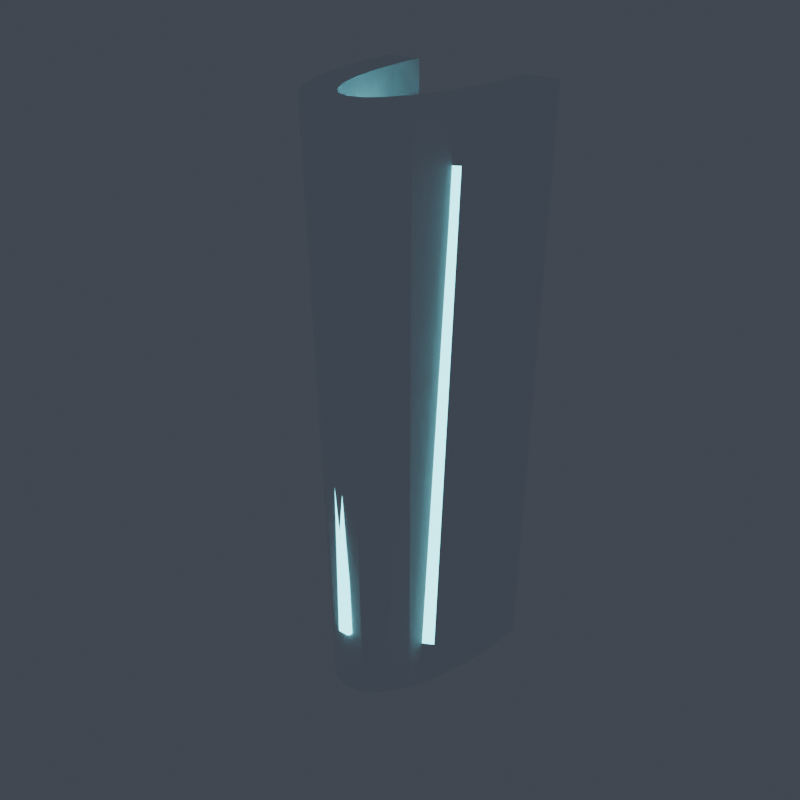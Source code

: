 # Source: left_shin__stream_shin.blend  (saved by Blender 5.1.30; exported with 4.5.12 LTS)
import bpy
from mathutils import Matrix  # noqa: F401  (used for matrix-valued properties, if any)

bpy.ops.wm.read_factory_settings(use_empty=True)
scene = bpy.context.scene
scene.name = 'Scene'

# ---- collections
col_vrm_body_proxy = bpy.data.collections.new('vrm_body_proxy'); scene.collection.children.link(col_vrm_body_proxy)
col_review_rig = bpy.data.collections.new('review_rig'); scene.collection.children.link(col_review_rig)
col_armor_active = bpy.data.collections.new('armor_active'); scene.collection.children.link(col_armor_active)
col_build_armor_back__rear_core_v001 = bpy.data.collections.new('build_armor_back__rear_core_v001'); scene.collection.children.link(col_build_armor_back__rear_core_v001)
col_build_armor_back__scapula_shell_v001 = bpy.data.collections.new('build_armor_back__scapula_shell_v001'); scene.collection.children.link(col_build_armor_back__scapula_shell_v001)
col_build_armor_back__spine_ridge_v001 = bpy.data.collections.new('build_armor_back__spine_ridge_v001'); scene.collection.children.link(col_build_armor_back__spine_ridge_v001)
col_build_armor_chest__broad_guard_v001 = bpy.data.collections.new('build_armor_chest__broad_guard_v001'); scene.collection.children.link(col_build_armor_chest__broad_guard_v001)
col_build_armor_chest__split_rib_v001 = bpy.data.collections.new('build_armor_chest__split_rib_v001'); scene.collection.children.link(col_build_armor_chest__split_rib_v001)
col_build_armor_chest__v_core_v001 = bpy.data.collections.new('build_armor_chest__v_core_v001'); scene.collection.children.link(col_build_armor_chest__v_core_v001)
col_build_armor_helmet__crest_guardian_v001 = bpy.data.collections.new('build_armor_helmet__crest_guardian_v001'); scene.collection.children.link(col_build_armor_helmet__crest_guardian_v001)
col_build_armor_helmet__heroic_face_v001 = bpy.data.collections.new('build_armor_helmet__heroic_face_v001'); scene.collection.children.link(col_build_armor_helmet__heroic_face_v001)
col_build_armor_helmet__sleek_visor_v001 = bpy.data.collections.new('build_armor_helmet__sleek_visor_v001'); scene.collection.children.link(col_build_armor_helmet__sleek_visor_v001)
col_build_armor_left_boot__ankle_cuff_v001 = bpy.data.collections.new('build_armor_left_boot__ankle_cuff_v001'); scene.collection.children.link(col_build_armor_left_boot__ankle_cuff_v001)
col_build_armor_left_boot__heel_guard_v001 = bpy.data.collections.new('build_armor_left_boot__heel_guard_v001'); scene.collection.children.link(col_build_armor_left_boot__heel_guard_v001)
col_build_armor_left_boot__toe_hero_v001 = bpy.data.collections.new('build_armor_left_boot__toe_hero_v001'); scene.collection.children.link(col_build_armor_left_boot__toe_hero_v001)
col_build_armor_left_shin__knee_trim_v001 = bpy.data.collections.new('build_armor_left_shin__knee_trim_v001'); scene.collection.children.link(col_build_armor_left_shin__knee_trim_v001)
col_build_armor_left_shin__shin_spike_v001 = bpy.data.collections.new('build_armor_left_shin__shin_spike_v001'); scene.collection.children.link(col_build_armor_left_shin__shin_spike_v001)
col_build_armor_left_shin__stream_shin_v001 = bpy.data.collections.new('build_armor_left_shin__stream_shin_v001'); scene.collection.children.link(col_build_armor_left_shin__stream_shin_v001)
col_build_armor_left_shoulder__heavy_guard_v001 = bpy.data.collections.new('build_armor_left_shoulder__heavy_guard_v001'); scene.collection.children.link(col_build_armor_left_shoulder__heavy_guard_v001)
col_build_armor_left_shoulder__sleek_cap_v001 = bpy.data.collections.new('build_armor_left_shoulder__sleek_cap_v001'); scene.collection.children.link(col_build_armor_left_shoulder__sleek_cap_v001)
col_build_armor_left_shoulder__winged_fin_v001 = bpy.data.collections.new('build_armor_left_shoulder__winged_fin_v001'); scene.collection.children.link(col_build_armor_left_shoulder__winged_fin_v001)
col_build_armor_waist__hero_buckle_v001 = bpy.data.collections.new('build_armor_waist__hero_buckle_v001'); scene.collection.children.link(col_build_armor_waist__hero_buckle_v001)
col_build_armor_waist__side_clip_v001 = bpy.data.collections.new('build_armor_waist__side_clip_v001'); scene.collection.children.link(col_build_armor_waist__side_clip_v001)
col_build_armor_waist__wrap_belt_v001 = bpy.data.collections.new('build_armor_waist__wrap_belt_v001'); scene.collection.children.link(col_build_armor_waist__wrap_belt_v001)
col_build_topping_back_rear_core_compact_core_v001 = bpy.data.collections.new('build_topping_back_rear_core_compact_core_v001'); scene.collection.children.link(col_build_topping_back_rear_core_compact_core_v001)
col_build_topping_back_spine_ridge_compact_ridge_v001 = bpy.data.collections.new('build_topping_back_spine_ridge_compact_ridge_v001'); scene.collection.children.link(col_build_topping_back_spine_ridge_compact_ridge_v001)
col_build_topping_chest_chest_core_hero_v_v001 = bpy.data.collections.new('build_topping_chest_chest_core_hero_v_v001'); scene.collection.children.link(col_build_topping_chest_chest_core_hero_v_v001)
col_build_topping_chest_rib_trim_rib_stripe_v001 = bpy.data.collections.new('build_topping_chest_rib_trim_rib_stripe_v001'); scene.collection.children.link(col_build_topping_chest_rib_trim_rib_stripe_v001)
col_build_topping_helmet_crest_short_crest_v001 = bpy.data.collections.new('build_topping_helmet_crest_short_crest_v001'); scene.collection.children.link(col_build_topping_helmet_crest_short_crest_v001)
col_build_topping_helmet_visor_trim_slit_glow_v001 = bpy.data.collections.new('build_topping_helmet_visor_trim_slit_glow_v001'); scene.collection.children.link(col_build_topping_helmet_visor_trim_slit_glow_v001)
col_build_topping_left_shin_ankle_cuff_trim_cuff_v001 = bpy.data.collections.new('build_topping_left_shin_ankle_cuff_trim_cuff_v001'); scene.collection.children.link(col_build_topping_left_shin_ankle_cuff_trim_cuff_v001)
col_build_topping_left_shin_shin_spike_narrow_spike_v001 = bpy.data.collections.new('build_topping_left_shin_shin_spike_narrow_spike_v001'); scene.collection.children.link(col_build_topping_left_shin_shin_spike_narrow_spike_v001)
col_build_topping_left_shoulder_edge_trim_lip_v001 = bpy.data.collections.new('build_topping_left_shoulder_edge_trim_lip_v001'); scene.collection.children.link(col_build_topping_left_shoulder_edge_trim_lip_v001)
col_build_topping_left_shoulder_shoulder_fin_winged_v001 = bpy.data.collections.new('build_topping_left_shoulder_shoulder_fin_winged_v001'); scene.collection.children.link(col_build_topping_left_shoulder_shoulder_fin_winged_v001)
col_build_topping_right_shin_ankle_cuff_trim_cuff_v001 = bpy.data.collections.new('build_topping_right_shin_ankle_cuff_trim_cuff_v001'); scene.collection.children.link(col_build_topping_right_shin_ankle_cuff_trim_cuff_v001)
col_build_topping_right_shin_shin_spike_narrow_spike_v001 = bpy.data.collections.new('build_topping_right_shin_shin_spike_narrow_spike_v001'); scene.collection.children.link(col_build_topping_right_shin_shin_spike_narrow_spike_v001)
col_build_topping_right_shoulder_edge_trim_lip_v001 = bpy.data.collections.new('build_topping_right_shoulder_edge_trim_lip_v001'); scene.collection.children.link(col_build_topping_right_shoulder_edge_trim_lip_v001)
col_build_topping_right_shoulder_shoulder_fin_winged_v001 = bpy.data.collections.new('build_topping_right_shoulder_shoulder_fin_winged_v001'); scene.collection.children.link(col_build_topping_right_shoulder_shoulder_fin_winged_v001)
col_build_topping_waist_belt_buckle_driver_lo_v001 = bpy.data.collections.new('build_topping_waist_belt_buckle_driver_lo_v001'); scene.collection.children.link(col_build_topping_waist_belt_buckle_driver_lo_v001)
col_build_topping_waist_side_clip_runner_clip_v001 = bpy.data.collections.new('build_topping_waist_side_clip_runner_clip_v001'); scene.collection.children.link(col_build_topping_waist_side_clip_runner_clip_v001)
col_build_left_boot__ankle_cuff = bpy.data.collections.new('build_left_boot__ankle_cuff'); scene.collection.children.link(col_build_left_boot__ankle_cuff)
col_build_left_boot__heel_guard = bpy.data.collections.new('build_left_boot__heel_guard'); scene.collection.children.link(col_build_left_boot__heel_guard)
col_build_left_boot__toe_hero = bpy.data.collections.new('build_left_boot__toe_hero'); scene.collection.children.link(col_build_left_boot__toe_hero)
col_build_left_shin__knee_trim = bpy.data.collections.new('build_left_shin__knee_trim'); scene.collection.children.link(col_build_left_shin__knee_trim)
col_build_left_shin__shin_spike = bpy.data.collections.new('build_left_shin__shin_spike'); scene.collection.children.link(col_build_left_shin__shin_spike)
col_build_left_shin__stream_shin = bpy.data.collections.new('build_left_shin__stream_shin'); scene.collection.children.link(col_build_left_shin__stream_shin)
col_build_left_shoulder__heavy_guard = bpy.data.collections.new('build_left_shoulder__heavy_guard'); scene.collection.children.link(col_build_left_shoulder__heavy_guard)
col_build_left_shoulder__sleek_cap = bpy.data.collections.new('build_left_shoulder__sleek_cap'); scene.collection.children.link(col_build_left_shoulder__sleek_cap)
col_build_left_shoulder__winged_fin = bpy.data.collections.new('build_left_shoulder__winged_fin'); scene.collection.children.link(col_build_left_shoulder__winged_fin)

# ---- materials (node trees are filled in below, after node groups)
mat_armor_base_surface = bpy.data.materials.new('armor_base_surface')
mat_armor_emissive = bpy.data.materials.new('armor_emissive')

# ---- material node trees
mat_armor_base_surface.use_nodes = True; mat_armor_base_surface.node_tree.nodes.clear()
_N = mat_armor_base_surface.node_tree.nodes; _L = mat_armor_base_surface.node_tree.links
n0 = _N.new('ShaderNodeOutputMaterial'); n0.name = 'マテリアル出力'; n0.location = (0, 0)
n1 = _N.new('ShaderNodeBsdfPrincipled'); n1.name = 'プリンシプルBSDF'; n1.location = (0, 0)
n1.inputs[0].default_value = (0.9098, 0.9333, 0.9608, 1.0)
_L.new(n1.outputs[0], n0.inputs[0])
n0.is_active_output = True
mat_armor_emissive.use_nodes = True; mat_armor_emissive.node_tree.nodes.clear()
_N = mat_armor_emissive.node_tree.nodes; _L = mat_armor_emissive.node_tree.links
n0 = _N.new('ShaderNodeOutputMaterial'); n0.name = 'マテリアル出力'; n0.location = (0, 0)
n1 = _N.new('ShaderNodeBsdfPrincipled'); n1.name = 'プリンシプルBSDF'; n1.location = (0, 0)
n1.inputs[0].default_value = (0.1804, 0.902, 1.0, 1.0)
n1.inputs[27].default_value = (0.1804, 0.902, 1.0, 1.0)
n1.inputs[28].default_value = 4.0
_L.new(n1.outputs[0], n0.inputs[0])
n0.is_active_output = True

# ---- world
world_world = bpy.data.worlds.new('World'); scene.world = world_world
world_world.use_nodes = True; world_world.node_tree.nodes.clear()
_N = world_world.node_tree.nodes; _L = world_world.node_tree.links
n0 = _N.new('ShaderNodeOutputWorld'); n0.name = 'World Output'; n0.location = (200, 100)
n1 = _N.new('ShaderNodeBackground'); n1.name = 'Background'; n1.location = (-200, 100)
n1.inputs[0].default_value = (0.06, 0.07, 0.09, 1.0)
_L.new(n1.outputs[0], n0.inputs[0])
n0.is_active_output = True
world_world.color = (0.05088, 0.05088, 0.05088)
world_world.sun_shadow_jitter_overblur = 0.0

# ---- meshes
me_armor_armor_left_shin__stream_shin_v001_v001 = bpy.data.meshes.new('armor_armor_left_shin__stream_shin_v001_v001')
me_armor_armor_left_shin__stream_shin_v001_v001.from_pydata([(-0.0287, 0.05695, -0.17), (-0.0451, 0.05695, -0.17), (-0.02798, 0.03721, -0.17), (-0.04397, 0.03356, -0.17), (-0.02586, 0.01846, -0.17), (-0.04063, 0.01135, -0.17), (-0.02244, 0.001646, -0.17), (-0.03526, -0.008579, -0.17), (-0.01789, -0.0124, -0.17), (-0.02812, -0.02522, -0.17), (-0.01245, -0.02297, -0.17), (-0.01957, -0.03774, -0.17), (-0.006386, -0.02953, -0.17), (-0.01004, -0.04551, -0.17), (0.0, -0.03175, -0.17), (0.0, -0.04815, -0.17), (0.006386, -0.02953, -0.17), (0.01004, -0.04551, -0.17), (0.01245, -0.02297, -0.17), (0.01957, -0.03774, -0.17), (0.01789, -0.0124, -0.17), (0.02812, -0.02522, -0.17), (0.02244, 0.001646, -0.17), (0.03526, -0.008579, -0.17), (0.02586, 0.01846, -0.17), (0.04063, 0.01135, -0.17), (0.02798, 0.03721, -0.17), (0.04397, 0.03356, -0.17), (0.0287, 0.05695, -0.17), (0.0451, 0.05695, -0.17), (-0.0343, 0.05695, 0.17), (-0.0539, 0.05695, 0.17), (-0.03344, 0.03597, 0.17), (-0.05255, 0.0316, 0.17), (-0.0309, 0.01603, 0.17), (-0.04856, 0.007531, 0.17), (-0.02682, -0.001845, 0.17), (-0.04214, -0.01407, 0.17), (-0.02139, -0.01678, 0.17), (-0.03361, -0.0321, 0.17), (-0.01488, -0.02801, 0.17), (-0.02339, -0.04567, 0.17), (-0.007632, -0.03499, 0.17), (-0.01199, -0.05409, 0.17), (0.0, -0.03735, 0.17), (0.0, -0.05695, 0.17), (0.007632, -0.03499, 0.17), (0.01199, -0.05409, 0.17), (0.01488, -0.02801, 0.17), (0.02339, -0.04567, 0.17), (0.02139, -0.01678, 0.17), (0.03361, -0.0321, 0.17), (0.02682, -0.001845, 0.17), (0.04214, -0.01407, 0.17), (0.0309, 0.01603, 0.17), (0.04856, 0.007531, 0.17), (0.03344, 0.03597, 0.17), (0.05255, 0.0316, 0.17), (0.0343, 0.05695, 0.17), (0.0539, 0.05695, 0.17), (0.02414, -0.02286, -0.14), (0.038, -0.01486, -0.14), (0.02072, -0.01577, -0.14), (0.03261, -0.005068, -0.14), (0.01639, -0.009916, -0.14), (0.02579, 0.003028, -0.14), (0.01134, -0.005539, -0.14), (0.01785, 0.009078, -0.14), (0.005796, -0.002833, -0.14), (0.009123, 0.01282, -0.14), (1.677e-10, -0.001918, -0.14), (-1.231e-09, 0.01408, -0.14), (-0.005796, -0.002833, -0.14), (-0.009123, 0.01282, -0.14), (-0.01134, -0.005539, -0.14), (-0.01785, 0.009078, -0.14), (-0.01639, -0.009916, -0.14), (-0.02579, 0.003028, -0.14), (-0.02072, -0.01577, -0.14), (-0.03261, -0.005068, -0.14), (-0.02414, -0.02286, -0.14), (-0.038, -0.01486, -0.14), (0.02897, -0.02007, 0.14), (0.0456, -0.01047, 0.14), (0.02486, -0.01204, 0.14), (0.03913, 0.0008036, 0.14), (0.01966, -0.005405, 0.14), (0.03095, 0.01013, 0.14), (0.01361, -0.0004451, 0.14), (0.02142, 0.01709, 0.14), (0.006956, 0.002621, 0.14), (0.01095, 0.0214, 0.14), (-3.198e-10, 0.003658, 0.14), (-1.998e-09, 0.02286, 0.14), (-0.006956, 0.002621, 0.14), (-0.01095, 0.0214, 0.14), (-0.01361, -0.0004451, 0.14), (-0.02142, 0.01709, 0.14), (-0.01966, -0.005405, 0.14), (-0.03095, 0.01013, 0.14), (-0.02486, -0.01204, 0.14), (-0.03913, 0.0008036, 0.14), (-0.02897, -0.02007, 0.14), (-0.0456, -0.01047, 0.14), (-0.002624, -0.039, -0.1285), (-0.002624, -0.041, -0.1305), (-0.004624, -0.041, -0.1285), (-0.002624, -0.049, -0.1305), (-0.002624, -0.051, -0.1285), (-0.004624, -0.049, -0.1285), (-0.002624, -0.039, 0.1285), (-0.004624, -0.041, 0.1285), (-0.002624, -0.041, 0.1305), (-0.002624, -0.051, 0.1285), (-0.002624, -0.049, 0.1305), (-0.004624, -0.049, 0.1285), (0.002624, -0.039, -0.1285), (0.004624, -0.041, -0.1285), (0.002624, -0.041, -0.1305), (0.002624, -0.051, -0.1285), (0.002624, -0.049, -0.1305), (0.004624, -0.049, -0.1285), (0.002624, -0.039, 0.1285), (0.002624, -0.041, 0.1305), (0.004624, -0.041, 0.1285), (0.002624, -0.051, 0.1285), (0.004624, -0.049, 0.1285), (0.002624, -0.049, 0.1305)], [], [(1, 31, 33, 3), (0, 2, 32, 30), (30, 32, 33, 31), (0, 1, 3, 2), (3, 33, 35, 5), (2, 4, 34, 32), (32, 34, 35, 33), (2, 3, 5, 4), (5, 35, 37, 7), (4, 6, 36, 34), (34, 36, 37, 35), (4, 5, 7, 6), (7, 37, 39, 9), (6, 8, 38, 36), (36, 38, 39, 37), (6, 7, 9, 8), (9, 39, 41, 11), (8, 10, 40, 38), (38, 40, 41, 39), (8, 9, 11, 10), (11, 41, 43, 13), (10, 12, 42, 40), (40, 42, 43, 41), (10, 11, 13, 12), (13, 43, 45, 15), (12, 14, 44, 42), (42, 44, 45, 43), (12, 13, 15, 14), (15, 45, 47, 17), (14, 16, 46, 44), (44, 46, 47, 45), (14, 15, 17, 16), (17, 47, 49, 19), (16, 18, 48, 46), (46, 48, 49, 47), (16, 17, 19, 18), (19, 49, 51, 21), (18, 20, 50, 48), (48, 50, 51, 49), (18, 19, 21, 20), (21, 51, 53, 23), (20, 22, 52, 50), (50, 52, 53, 51), (20, 21, 23, 22), (23, 53, 55, 25), (22, 24, 54, 52), (52, 54, 55, 53), (22, 23, 25, 24), (25, 55, 57, 27), (24, 26, 56, 54), (54, 56, 57, 55), (24, 25, 27, 26), (27, 57, 59, 29), (26, 28, 58, 56), (56, 58, 59, 57), (26, 27, 29, 28), (0, 1, 31, 30), (28, 58, 59, 29), (61, 83, 85, 63), (60, 62, 84, 82), (82, 84, 85, 83), (60, 61, 63, 62), (63, 85, 87, 65), (62, 64, 86, 84), (84, 86, 87, 85), (62, 63, 65, 64), (65, 87, 89, 67), (64, 66, 88, 86), (86, 88, 89, 87), (64, 65, 67, 66), (67, 89, 91, 69), (66, 68, 90, 88), (88, 90, 91, 89), (66, 67, 69, 68), (69, 91, 93, 71), (68, 70, 92, 90), (90, 92, 93, 91), (68, 69, 71, 70), (71, 93, 95, 73), (70, 72, 94, 92), (92, 94, 95, 93), (70, 71, 73, 72), (73, 95, 97, 75), (72, 74, 96, 94), (94, 96, 97, 95), (72, 73, 75, 74), (75, 97, 99, 77), (74, 76, 98, 96), (96, 98, 99, 97), (74, 75, 77, 76), (77, 99, 101, 79), (76, 78, 100, 98), (98, 100, 101, 99), (76, 77, 79, 78), (79, 101, 103, 81), (78, 80, 102, 100), (100, 102, 103, 101), (78, 79, 81, 80), (60, 61, 83, 82), (80, 102, 103, 81), (104, 105, 106), (107, 108, 109), (110, 111, 112), (113, 114, 115), (116, 117, 118), (119, 120, 121), (122, 123, 124), (125, 126, 127), (110, 104, 106, 111), (105, 107, 109, 106), (108, 113, 115, 109), (114, 112, 111, 115), (122, 110, 112, 123), (113, 125, 127, 114), (126, 124, 123, 127), (116, 122, 124, 117), (125, 119, 121, 126), (120, 118, 117, 121), (104, 116, 118, 105), (119, 108, 107, 120), (110, 122, 116, 104), (106, 109, 115, 111), (118, 120, 107, 105), (125, 113, 108, 119), (112, 114, 127, 123), (124, 126, 121, 117)])
me_armor_armor_left_shin__stream_shin_v001_v001.polygons.foreach_set('material_index', [0, 0, 0, 0, 0, 0, 0, 0, 0, 0, 0, 0, 0, 0, 0, 0, 0, 0, 0, 0, 0, 0, 0, 0, 0, 0, 0, 0, 0, 0, 0, 0, 0, 0, 0, 0, 0, 0, 0, 0, 0, 0, 0, 0, 0, 0, 0, 0, 0, 0, 0, 0, 0, 0, 0, 0, 0, 0, 0, 0, 0, 0, 0, 0, 0, 0, 0, 0, 0, 0, 0, 0, 0, 0, 0, 0, 0, 0, 0, 0, 0, 0, 0, 0, 1, 1, 1, 1, 1, 1, 1, 1, 1, 1, 1, 1, 1, 1, 1, 1, 1, 1, 1, 1, 1, 1, 1, 1, 1, 1, 1, 1, 1, 1, 1, 1, 1, 1, 1, 1, 1, 1, 1, 1, 1, 1])
_uv = me_armor_armor_left_shin__stream_shin_v001_v001.uv_layers.new(name='UVマップ')
_uv.uv.foreach_set('vector', [0.1776, 0.5508, 0.1775, 0.004213, 0.2182, 0.004186, 0.2151, 0.5508, 0.6331, 0.5515, 0.6014, 0.5515, 0.5994, 0.005023, 0.6331, 0.005044, 0.9633, 0.9963, 0.962, 0.9626, 0.9927, 0.9556, 0.9948, 0.9963, 0.8747, 0.1735, 0.8484, 0.1735, 0.8502, 0.1359, 0.8759, 0.1417, 0.2151, 0.5508, 0.2182, 0.004186, 0.2567, 0.004174, 0.2507, 0.5508, 0.6014, 0.5515, 0.5713, 0.5515, 0.5674, 0.004989, 0.5994, 0.005023, 0.962, 0.9626, 0.9579, 0.9306, 0.9863, 0.9169, 0.9927, 0.9556, 0.8759, 0.1417, 0.8502, 0.1359, 0.8556, 0.1002, 0.8793, 0.1116, 0.2507, 0.5508, 0.2567, 0.004174, 0.2911, 0.004177, 0.2824, 0.5508, 0.5713, 0.5515, 0.5444, 0.5515, 0.5388, 0.004945, 0.5674, 0.004989, 0.9579, 0.9306, 0.9513, 0.9018, 0.9759, 0.8822, 0.9863, 0.9169, 0.8793, 0.1116, 0.8556, 0.1002, 0.8642, 0.06813, 0.8848, 0.08457, 0.2824, 0.5508, 0.2911, 0.004177, 0.3197, 0.004195, 0.3089, 0.5508, 0.5444, 0.5515, 0.522, 0.5514, 0.515, 0.004892, 0.5388, 0.004945, 0.9513, 0.9018, 0.9426, 0.8778, 0.9622, 0.8532, 0.9759, 0.8822, 0.8848, 0.08457, 0.8642, 0.06813, 0.8757, 0.04138, 0.8921, 0.06199, 0.3089, 0.5508, 0.3197, 0.004195, 0.341, 0.004227, 0.3286, 0.5508, 0.522, 0.5514, 0.5052, 0.5514, 0.4972, 0.004835, 0.515, 0.004892, 0.9426, 0.8778, 0.9321, 0.8598, 0.9458, 0.8314, 0.9622, 0.8532, 0.8921, 0.06199, 0.8757, 0.04138, 0.8894, 0.02125, 0.9009, 0.045, 0.005038, 0.567, 0.5515, 0.5609, 0.5515, 0.5792, 0.004999, 0.5823, 0.005133, 0.7089, 0.00505, 0.6991, 0.5515, 0.703, 0.5515, 0.7146, 0.9321, 0.8598, 0.9205, 0.8485, 0.9275, 0.8178, 0.9458, 0.8314, 0.9009, 0.045, 0.8894, 0.02125, 0.9047, 0.008757, 0.9106, 0.03446, 0.004999, 0.5823, 0.5515, 0.5792, 0.5515, 0.5985, 0.004985, 0.5985, 0.00505, 0.6991, 0.005046, 0.6889, 0.5515, 0.6907, 0.5515, 0.703, 0.9205, 0.8485, 0.9082, 0.8447, 0.9082, 0.8132, 0.9275, 0.8178, 0.9106, 0.03446, 0.9047, 0.008757, 0.9209, 0.004522, 0.9209, 0.03088, 0.004985, 0.5985, 0.5515, 0.5985, 0.5515, 0.6177, 0.004999, 0.6146, 0.005046, 0.6889, 0.00512, 0.6786, 0.5515, 0.6784, 0.5515, 0.6907, 0.9082, 0.8447, 0.8959, 0.8485, 0.8889, 0.8178, 0.9082, 0.8132, 0.9209, 0.03088, 0.9209, 0.004522, 0.937, 0.008757, 0.9311, 0.03446, 0.004999, 0.6146, 0.5515, 0.6177, 0.5515, 0.6361, 0.005038, 0.6299, 0.3486, 0.004267, 0.3594, 0.004244, 0.3511, 0.5508, 0.3396, 0.5508, 0.8959, 0.8485, 0.8843, 0.8598, 0.8706, 0.8314, 0.8889, 0.8178, 0.9311, 0.03446, 0.937, 0.008757, 0.9523, 0.02125, 0.9409, 0.045, 0.01577, 0.5508, 0.003805, 0.004215, 0.02596, 0.004165, 0.03619, 0.5508, 0.3594, 0.004244, 0.3766, 0.004227, 0.3695, 0.5507, 0.3511, 0.5508, 0.8843, 0.8598, 0.8738, 0.8778, 0.8542, 0.8532, 0.8706, 0.8314, 0.9409, 0.045, 0.9523, 0.02125, 0.9661, 0.04138, 0.9496, 0.06199, 0.03619, 0.5508, 0.02596, 0.004165, 0.05523, 0.004137, 0.06317, 0.5507, 0.3766, 0.004227, 0.3994, 0.004217, 0.3937, 0.5507, 0.3695, 0.5507, 0.8738, 0.8778, 0.8651, 0.9018, 0.8405, 0.8822, 0.8542, 0.8532, 0.9496, 0.06199, 0.9661, 0.04138, 0.9776, 0.06813, 0.9569, 0.08457, 0.06317, 0.5507, 0.05523, 0.004137, 0.09016, 0.004132, 0.09538, 0.5507, 0.3994, 0.004217, 0.4266, 0.004216, 0.4226, 0.5507, 0.3937, 0.5507, 0.8651, 0.9018, 0.8585, 0.9306, 0.8301, 0.9169, 0.8405, 0.8822, 0.9569, 0.08457, 0.9776, 0.06813, 0.9862, 0.1002, 0.9624, 0.1116, 0.09538, 0.5507, 0.09016, 0.004132, 0.129, 0.004151, 0.1312, 0.5508, 0.4266, 0.004216, 0.4568, 0.004222, 0.4548, 0.5507, 0.4226, 0.5507, 0.8585, 0.9306, 0.8545, 0.9626, 0.8237, 0.9556, 0.8301, 0.9169, 0.9624, 0.1116, 0.9862, 0.1002, 0.9915, 0.1359, 0.9658, 0.1417, 0.1312, 0.5508, 0.129, 0.004151, 0.1698, 0.004193, 0.1688, 0.5508, 0.4568, 0.004222, 0.4885, 0.004237, 0.4885, 0.5508, 0.4548, 0.5507, 0.8545, 0.9626, 0.8531, 0.9963, 0.8216, 0.9963, 0.8237, 0.9556, 0.9658, 0.1417, 0.9915, 0.1359, 0.9934, 0.1735, 0.967, 0.1735, 0.6416, 0.004405, 0.668, 0.004839, 0.6731, 0.5515, 0.6416, 0.551, 0.5515, 0.6702, 0.004924, 0.6702, 0.004405, 0.6386, 0.5511, 0.6438, 0.1246, 0.7858, 0.5748, 0.7858, 0.5751, 0.8037, 0.1249, 0.8014, 0.1664, 0.8777, 0.1665, 0.8665, 0.6166, 0.865, 0.6165, 0.8777, 0.5641, 0.679, 0.577, 0.6724, 0.5976, 0.6953, 0.5795, 0.7057, 0.5703, 0.771, 0.548, 0.7581, 0.5567, 0.7424, 0.5758, 0.7596, 0.1249, 0.8014, 0.5751, 0.8037, 0.5753, 0.8184, 0.125, 0.8141, 0.1665, 0.8665, 0.1666, 0.8573, 0.6168, 0.8546, 0.6166, 0.865, 0.577, 0.6724, 0.5877, 0.664, 0.6126, 0.6822, 0.5976, 0.6953, 0.5758, 0.7596, 0.5567, 0.7424, 0.5676, 0.7294, 0.5827, 0.7502, 0.6842, 0.4552, 0.6759, 0.004975, 0.6912, 0.004853, 0.697, 0.4551, 0.4552, 0.7219, 0.4551, 0.73, 0.005027, 0.7264, 0.005052, 0.7166, 0.5877, 0.664, 0.5956, 0.6543, 0.6238, 0.6669, 0.6126, 0.6822, 0.5827, 0.7502, 0.5676, 0.7294, 0.5804, 0.7196, 0.5908, 0.7431, 0.697, 0.4551, 0.6912, 0.004853, 0.7081, 0.004777, 0.711, 0.455, 0.4551, 0.73, 0.4551, 0.7389, 0.005011, 0.7371, 0.005027, 0.7264, 0.5956, 0.6543, 0.6006, 0.6436, 0.6307, 0.65, 0.6238, 0.6669, 0.5908, 0.7431, 0.5804, 0.7196, 0.5944, 0.7136, 0.5998, 0.7388, 0.711, 0.455, 0.7081, 0.004777, 0.7257, 0.004752, 0.7257, 0.455, 0.4551, 0.7389, 0.4551, 0.7483, 0.005006, 0.7483, 0.005011, 0.7371, 0.6006, 0.6436, 0.6022, 0.6324, 0.6331, 0.6324, 0.6307, 0.65, 0.5998, 0.7388, 0.5944, 0.7136, 0.6091, 0.7116, 0.6091, 0.7373, 0.7257, 0.455, 0.7257, 0.004752, 0.7433, 0.004777, 0.7403, 0.455, 0.4551, 0.7483, 0.4551, 0.7576, 0.005011, 0.7594, 0.005006, 0.7483, 0.6022, 0.6324, 0.6006, 0.6213, 0.6307, 0.6148, 0.6331, 0.6324, 0.6091, 0.7373, 0.6091, 0.7116, 0.6237, 0.7136, 0.6184, 0.7388, 0.7403, 0.455, 0.7433, 0.004777, 0.7601, 0.004853, 0.7544, 0.4551, 0.4551, 0.7576, 0.4551, 0.7665, 0.005027, 0.7701, 0.005011, 0.7594, 0.6006, 0.6213, 0.5956, 0.6106, 0.6238, 0.598, 0.6307, 0.6148, 0.6184, 0.7388, 0.6237, 0.7136, 0.6378, 0.7196, 0.6273, 0.7431, 0.7544, 0.4551, 0.7601, 0.004853, 0.7754, 0.004975, 0.7671, 0.4552, 0.4551, 0.7665, 0.4552, 0.7746, 0.005052, 0.7799, 0.005027, 0.7701, 0.5956, 0.6106, 0.5877, 0.6008, 0.6126, 0.5827, 0.6238, 0.598, 0.6273, 0.7431, 0.6378, 0.7196, 0.6505, 0.7294, 0.6354, 0.7502, 0.8065, 0.3622, 0.811, 0.8125, 0.7956, 0.8123, 0.7932, 0.3621, 0.8478, 0.2808, 0.8573, 0.2807, 0.8558, 0.7308, 0.8449, 0.7309, 0.5877, 0.6008, 0.577, 0.5925, 0.5976, 0.5695, 0.6126, 0.5827, 0.6354, 0.7502, 0.6505, 0.7294, 0.6615, 0.7424, 0.6424, 0.7596, 0.7932, 0.3621, 0.7956, 0.8123, 0.7772, 0.8121, 0.7772, 0.3619, 0.8573, 0.2807, 0.8688, 0.2806, 0.8688, 0.7306, 0.8558, 0.7308, 0.577, 0.5925, 0.5641, 0.5859, 0.5795, 0.5591, 0.5976, 0.5695, 0.6424, 0.7596, 0.6615, 0.7424, 0.6702, 0.7581, 0.6479, 0.771, 0.8392, 0.4552, 0.8169, 0.4546, 0.8125, 0.004355, 0.8392, 0.004984, 0.4552, 0.8481, 0.004984, 0.8481, 0.004355, 0.8213, 0.4546, 0.8258, 0.6968, 0.8834, 0.6936, 0.8866, 0.6936, 0.8834, 0.5735, 0.6069, 0.5735, 0.6037, 0.5767, 0.6069, 0.6968, 0.4701, 0.6936, 0.4701, 0.6936, 0.4669, 0.7447, 0.8774, 0.7447, 0.8807, 0.7415, 0.8775, 0.8218, 0.4674, 0.8186, 0.4674, 0.8218, 0.4642, 0.7163, 0.4672, 0.7195, 0.4639, 0.7196, 0.4671, 0.6096, 0.5676, 0.6128, 0.5676, 0.6128, 0.5708, 0.7163, 0.8804, 0.7196, 0.8804, 0.7195, 0.8837, 0.6968, 0.4701, 0.6968, 0.8834, 0.6936, 0.8834, 0.6936, 0.4701, 0.5735, 0.6197, 0.5735, 0.6069, 0.5767, 0.6069, 0.5767, 0.6197, 0.7447, 0.4642, 0.7447, 0.8774, 0.7415, 0.8775, 0.7415, 0.4642, 0.6808, 0.4669, 0.6936, 0.4669, 0.6936, 0.4701, 0.6807, 0.4701, 0.6096, 0.5676, 0.6096, 0.5592, 0.6128, 0.5592, 0.6128, 0.5676, 0.7447, 0.8774, 0.7532, 0.8774, 0.7532, 0.8807, 0.7447, 0.8807, 0.7196, 0.8804, 0.7324, 0.8804, 0.7323, 0.8837, 0.7195, 0.8837, 0.8218, 0.4674, 0.8218, 0.8807, 0.8186, 0.8807, 0.8186, 0.4674, 0.7163, 0.8804, 0.7163, 0.4672, 0.7196, 0.4671, 0.7196, 0.8804, 0.5651, 0.6069, 0.5651, 0.6197, 0.5619, 0.6197, 0.5619, 0.6069, 0.8303, 0.4674, 0.8218, 0.4674, 0.8218, 0.4642, 0.8303, 0.4642, 0.5651, 0.6037, 0.5735, 0.6037, 0.5735, 0.6069, 0.5651, 0.6069, 0.8303, 0.8807, 0.8218, 0.8807, 0.8218, 0.4674, 0.8303, 0.4674, 0.6936, 0.8834, 0.6807, 0.8834, 0.6807, 0.4701, 0.6936, 0.4701, 0.5651, 0.6197, 0.5651, 0.6069, 0.5735, 0.6069, 0.5735, 0.6197, 0.7532, 0.8774, 0.7447, 0.8774, 0.7447, 0.4642, 0.7532, 0.4642, 0.6128, 0.5592, 0.6257, 0.5592, 0.6257, 0.5676, 0.6128, 0.5676, 0.7324, 0.8804, 0.7196, 0.8804, 0.7196, 0.4671, 0.7324, 0.4672])
me_armor_armor_left_shin__stream_shin_v001_v001.materials.append(mat_armor_base_surface)
me_armor_armor_left_shin__stream_shin_v001_v001.materials.append(mat_armor_emissive)
me_armor_armor_left_shin__stream_shin_v001_v001.update()

# ---- objects
ob_armor_armor_left_shin__stream_shin_v001_v001 = bpy.data.objects.new('armor_armor_left_shin__stream_shin_v001_v001', me_armor_armor_left_shin__stream_shin_v001_v001)

# ---- transforms, parenting, visibility, modifiers, constraints
ob_armor_armor_left_shin__stream_shin_v001_v001.location = (0.0, 0.0, 0.0)

# ---- collection membership
col_build_armor_left_shin__stream_shin_v001.objects.link(ob_armor_armor_left_shin__stream_shin_v001_v001)

# ---- scene / render settings (as saved in the file)
scene.frame_start = 1; scene.frame_end = 250; scene.frame_set(1)
scene.render.engine = 'BLENDER_EEVEE_NEXT'
scene.render.resolution_x = 1024
scene.render.resolution_y = 1024
scene.render.bake_bias = 0.0
scene.render.bake_samples = 0
scene.cycles.sampling_pattern = 'TABULATED_SOBOL'
scene.eevee.use_volume_custom_range = False
bpy.context.view_layer.update()

# ---- added for rendering (the .blend has no active camera): camera
cam_auto = bpy.data.cameras.new('AutoCamera')
cam_auto.lens = 50.0
cam_auto.sensor_width = 36.0
cam_auto.clip_end = 1000.0
ob_auto_camera = bpy.data.objects.new('AutoCamera', cam_auto)
scene.collection.objects.link(ob_auto_camera)
ob_auto_camera.location = (0.346427, -0.415713, 0.277142)
ob_auto_camera.rotation_euler = (1.09748, -7.21219e-08, 0.694738)
scene.camera = ob_auto_camera
bpy.context.view_layer.update()
